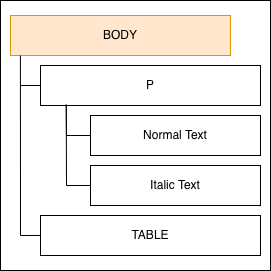

The diagram above was exported from draw.io. Its source (the exported page's mxGraphModel, read from the mxfile embedded in the PNG):
<mxGraphModel dx="715" dy="445" grid="1" gridSize="10" guides="1" tooltips="1" connect="1" arrows="1" fold="1" page="1" pageScale="1" pageWidth="850" pageHeight="1100" math="0" shadow="0">
  <root>
    <mxCell id="0" />
    <mxCell id="1" parent="0" />
    <mxCell id="m8i5Jrrl4e1jqjzirNsD-17" connectable="0" parent="1" style="group" value="" vertex="1">
      <mxGeometry height="270" width="270" x="200" y="105" as="geometry" />
    </mxCell>
    <mxCell id="m8i5Jrrl4e1jqjzirNsD-1" parent="m8i5Jrrl4e1jqjzirNsD-17" style="whiteSpace=wrap;html=1;aspect=fixed;" value="" vertex="1">
      <mxGeometry height="270" width="270" as="geometry" />
    </mxCell>
    <mxCell id="m8i5Jrrl4e1jqjzirNsD-2" parent="m8i5Jrrl4e1jqjzirNsD-17" style="rounded=0;whiteSpace=wrap;html=1;fillColor=#ffe6cc;strokeColor=#d79b00;" value="BODY" vertex="1">
      <mxGeometry height="40" width="220" x="10" y="15" as="geometry" />
    </mxCell>
    <mxCell id="m8i5Jrrl4e1jqjzirNsD-3" parent="m8i5Jrrl4e1jqjzirNsD-17" style="rounded=0;whiteSpace=wrap;html=1;" value="P" vertex="1">
      <mxGeometry height="40" width="220" x="40" y="65" as="geometry" />
    </mxCell>
    <mxCell id="m8i5Jrrl4e1jqjzirNsD-4" parent="m8i5Jrrl4e1jqjzirNsD-17" style="rounded=0;whiteSpace=wrap;html=1;" value="Normal Text" vertex="1">
      <mxGeometry height="40" width="170" x="90" y="115" as="geometry" />
    </mxCell>
    <mxCell id="m8i5Jrrl4e1jqjzirNsD-5" parent="m8i5Jrrl4e1jqjzirNsD-17" style="rounded=0;whiteSpace=wrap;html=1;" value="Italic Text" vertex="1">
      <mxGeometry height="40" width="170" x="90" y="165" as="geometry" />
    </mxCell>
    <mxCell id="m8i5Jrrl4e1jqjzirNsD-6" parent="m8i5Jrrl4e1jqjzirNsD-17" style="rounded=0;whiteSpace=wrap;html=1;" value="TABLE" vertex="1">
      <mxGeometry height="40" width="220" x="40" y="215" as="geometry" />
    </mxCell>
    <mxCell id="m8i5Jrrl4e1jqjzirNsD-9" edge="1" parent="m8i5Jrrl4e1jqjzirNsD-17" style="endArrow=none;html=1;rounded=0;entryX=0.645;entryY=0.975;entryDx=0;entryDy=0;entryPerimeter=0;" value="">
      <mxGeometry height="50" relative="1" width="50" as="geometry">
        <mxPoint x="20" y="235" as="sourcePoint" />
        <mxPoint x="19.90000000000009" y="55" as="targetPoint" />
      </mxGeometry>
    </mxCell>
    <mxCell id="m8i5Jrrl4e1jqjzirNsD-10" edge="1" parent="m8i5Jrrl4e1jqjzirNsD-17" style="endArrow=none;html=1;rounded=0;" value="">
      <mxGeometry height="50" relative="1" width="50" as="geometry">
        <mxPoint x="20" y="235" as="sourcePoint" />
        <mxPoint x="40" y="234.95999999999998" as="targetPoint" />
      </mxGeometry>
    </mxCell>
    <mxCell id="m8i5Jrrl4e1jqjzirNsD-11" edge="1" parent="m8i5Jrrl4e1jqjzirNsD-17" style="endArrow=none;html=1;rounded=0;" value="">
      <mxGeometry height="50" relative="1" width="50" as="geometry">
        <mxPoint x="20" y="85" as="sourcePoint" />
        <mxPoint x="40" y="85" as="targetPoint" />
      </mxGeometry>
    </mxCell>
    <mxCell id="m8i5Jrrl4e1jqjzirNsD-13" edge="1" parent="m8i5Jrrl4e1jqjzirNsD-17" source="m8i5Jrrl4e1jqjzirNsD-3" style="endArrow=none;html=1;rounded=0;exitX=0.117;exitY=0.975;exitDx=0;exitDy=0;exitPerimeter=0;entryX=0;entryY=0.5;entryDx=0;entryDy=0;" target="m8i5Jrrl4e1jqjzirNsD-4" value="">
      <mxGeometry height="50" relative="1" width="50" as="geometry">
        <Array as="points">
          <mxPoint x="66" y="135" />
        </Array>
        <mxPoint x="100" y="175" as="sourcePoint" />
        <mxPoint x="150" y="125" as="targetPoint" />
      </mxGeometry>
    </mxCell>
    <mxCell id="m8i5Jrrl4e1jqjzirNsD-16" edge="1" parent="m8i5Jrrl4e1jqjzirNsD-17" source="m8i5Jrrl4e1jqjzirNsD-5" style="endArrow=none;html=1;rounded=0;exitX=0;exitY=0.5;exitDx=0;exitDy=0;entryX=0.117;entryY=0.988;entryDx=0;entryDy=0;entryPerimeter=0;" target="m8i5Jrrl4e1jqjzirNsD-3" value="">
      <mxGeometry height="50" relative="1" width="50" as="geometry">
        <Array as="points">
          <mxPoint x="66" y="185" />
        </Array>
        <mxPoint x="100" y="175" as="sourcePoint" />
        <mxPoint x="70" y="105" as="targetPoint" />
      </mxGeometry>
    </mxCell>
  </root>
</mxGraphModel>